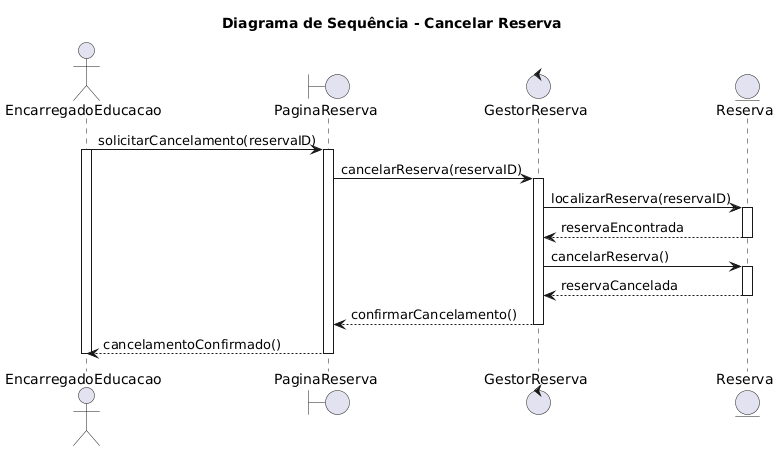

The diagram above was rendered by PlantUML. Its source (embedded in the PNG):
@startuml
title Diagrama de Sequência - Cancelar Reserva

actor EncarregadoEducacao

boundary PaginaReserva
control GestorReserva
entity Reserva

EncarregadoEducacao -> PaginaReserva : solicitarCancelamento(reservaID)
activate EncarregadoEducacao
activate PaginaReserva

PaginaReserva -> GestorReserva : cancelarReserva(reservaID)
activate GestorReserva

GestorReserva -> Reserva : localizarReserva(reservaID)
activate Reserva
Reserva --> GestorReserva : reservaEncontrada
deactivate Reserva

GestorReserva -> Reserva : cancelarReserva()
activate Reserva
Reserva --> GestorReserva : reservaCancelada
deactivate Reserva

GestorReserva --> PaginaReserva : confirmarCancelamento()
deactivate GestorReserva

PaginaReserva --> EncarregadoEducacao : cancelamentoConfirmado()

deactivate PaginaReserva
deactivate EncarregadoEducacao
@enduml